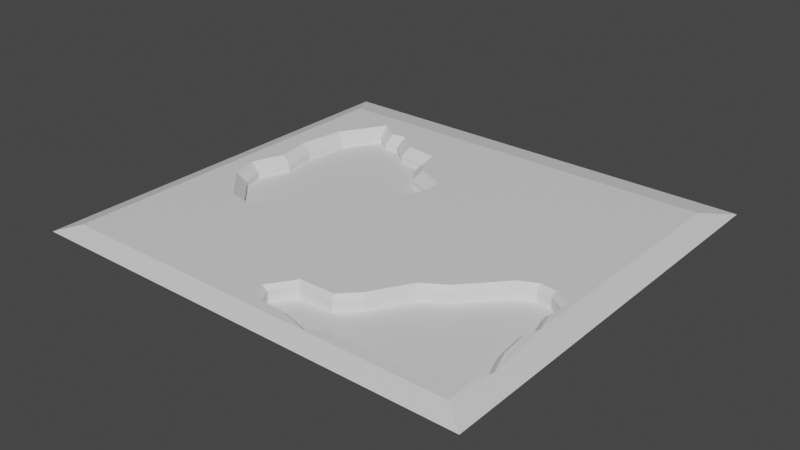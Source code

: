 # Source: PinkLandsElevation.blend  (saved by Blender 3.2.14; exported with 4.5.12 LTS)
import bpy
from mathutils import Matrix  # noqa: F401  (used for matrix-valued properties, if any)

bpy.ops.wm.read_factory_settings(use_empty=True)
scene = bpy.context.scene
scene.name = 'Scene'

# ---- materials (node trees are filled in below, after node groups)
mat_material = bpy.data.materials.new('Material')
mat_material.alpha_threshold = 0.0
mat_material.use_transparent_shadow = False
mat_material.line_color = (0.0, 0.0, 0.0, 1.0)

# ---- material node trees
mat_material.use_nodes = True; mat_material.node_tree.nodes.clear()
_N = mat_material.node_tree.nodes; _L = mat_material.node_tree.links
n0 = _N.new('ShaderNodeOutputMaterial'); n0.name = 'Material Output'; n0.location = (300, 300)
n1 = _N.new('ShaderNodeBsdfPrincipled'); n1.name = 'Principled BSDF'; n1.location = (10, 300)
n1.distribution = 'GGX'
n1.subsurface_method = 'RANDOM_WALK_SKIN'
n1.inputs[2].default_value = 0.4
n1.inputs[3].default_value = 1.45
n1.inputs[27].default_value = (0.0, 0.0, 0.0, 1.0)
n1.inputs[28].default_value = 1.0
_L.new(n1.outputs[0], n0.inputs[0])
n0.is_active_output = True

# ---- world
world_world = bpy.data.worlds.new('World'); scene.world = world_world
world_world.use_nodes = True; world_world.node_tree.nodes.clear()
_N = world_world.node_tree.nodes; _L = world_world.node_tree.links
n0 = _N.new('ShaderNodeOutputWorld'); n0.name = 'World Output'; n0.location = (300, 300)
n1 = _N.new('ShaderNodeBackground'); n1.name = 'Background'; n1.location = (10, 300)
n1.inputs[0].default_value = (0.05088, 0.05088, 0.05088, 1.0)
_L.new(n1.outputs[0], n0.inputs[0])
n0.is_active_output = True
world_world.color = (0.05088, 0.05088, 0.05088)
world_world.use_sun_shadow = False
world_world.sun_shadow_jitter_overblur = 0.0

# ---- meshes
me_cube = bpy.data.meshes.new('Cube')
me_cube.from_pydata([(375.1, 326.3, 28.07), (417.3, 379.1, 18.85), (375.1, -313.4, 28.07), (417.3, -347.1, 18.85), (-331.3, 326.3, 28.07), (-362.8, 379.1, 18.85), (-331.3, -313.3, 28.07), (-362.8, -347.1, 18.85), (-230.1, 269.3, 2.015), (-268.3, 206.4, 2.015), (-278.8, 131.6, 2.015), (-269.0, 70.91, 2.015), (-289.3, 15.9, 2.015), (-278.2, -22.48, 2.015), (-228.1, -75.55, 2.015), (-197.7, -81.05, 2.015), (-151.6, -69.34, 2.015), (-144.5, -48.4, 2.015), (-91.94, -53.99, 2.015), (-65.7, -22.42, 2.015), (-69.0, 1.999, 2.015), (-38.96, 69.04, 2.015), (-21.95, 108.4, 2.015), (-23.67, 144.3, 2.015), (-68.11, 163.5, 2.015), (-88.09, 190.8, 2.015), (-94.3, 220.4, 2.015), (-144.7, 226.6, 2.015), (-178.0, 254.0, 2.015), (-202.8, 250.8, 2.015), (21.29, -263.8, 1.984), (45.83, -227.8, 1.984), (108.9, -227.3, 1.984), (140.5, -195.0, 1.984), (179.6, -129.6, 1.984), (220.1, -103.3, 1.984), (255.4, -64.99, 1.984), (281.0, -36.44, 1.984), (308.0, -22.91, 1.984), (332.8, -25.17, 1.984), (360.6, -43.2, 1.984), (354.6, -77.01, 1.984), (365.1, -114.6, 1.984), (356.9, -139.4, 1.984), (361.4, -190.5, 1.984), (375.1, -231.0, 1.984), (365.1, -249.8, 1.984), (347.1, -272.3, 1.984), (281.7, -288.1, 1.984), (166.0, -288.1, 1.984), (136.0, -303.2, 1.984), (84.15, -289.6, 1.984), (32.31, -286.6, 1.984), (-230.1, 269.3, 12.01), (-235.1, 292.1, 28.07), (-283.7, 211.9, 28.07), (-268.3, 206.4, 12.01), (-295.0, 131.4, 28.07), (-278.8, 131.6, 12.01), (-285.5, 72.51, 28.07), (-269.0, 70.91, 12.01), (-306.1, 16.51, 28.07), (-289.3, 15.9, 12.01), (-292.5, -30.67, 28.07), (-278.2, -22.48, 12.01), (-236.1, -90.41, 28.07), (-228.1, -75.55, 12.01), (-197.1, -97.47, 28.07), (-197.7, -81.05, 12.01), (-139.2, -82.76, 28.07), (-151.6, -69.34, 12.01), (-133.4, -65.72, 28.07), (-144.5, -48.4, 12.01), (-85.09, -70.87, 28.07), (-91.94, -53.99, 12.01), (-48.84, -27.26, 28.07), (-65.7, -22.42, 12.01), (-52.47, -0.3895, 28.07), (-69.0, 1.999, 12.01), (-24.27, 62.55, 28.07), (-38.96, 69.04, 12.01), (-3.976, 118.3, 28.07), (-21.95, 108.4, 12.01), (-5.781, 154.1, 28.07), (-23.67, 144.3, 12.01), (-57.73, 176.5, 28.07), (-68.11, 163.5, 12.01), (-73.09, 197.5, 28.07), (-88.09, 190.8, 12.01), (-80.94, 234.9, 28.07), (-94.3, 220.4, 12.01), (-138.1, 242.0, 28.07), (-144.7, 226.6, 12.01), (-173.2, 270.9, 28.07), (-178.0, 254.0, 12.01), (-198.8, 267.5, 28.07), (-202.8, 250.8, 12.01), (375.1, -231.0, 20.52), (382.9, -231.7, 26.37), (12.6, -265.1, 28.07), (21.29, -263.8, 20.52), (45.83, -227.8, 20.52), (43.04, -220.3, 28.07), (108.9, -227.3, 20.52), (105.7, -219.7, 28.07), (140.5, -195.0, 20.52), (134.5, -190.3, 28.07), (179.6, -129.6, 20.52), (174.0, -124.2, 28.07), (220.1, -103.3, 20.52), (215.2, -97.49, 28.07), (255.4, -64.99, 20.52), (249.9, -59.91, 28.07), (281.0, -36.44, 20.52), (276.3, -30.33, 28.07), (308.0, -22.91, 20.52), (306.6, -15.2, 28.07), (332.8, -25.17, 20.52), (335.4, -17.82, 28.07), (360.6, -43.2, 20.52), (368.9, -39.59, 28.07), (354.6, -77.01, 20.52), (362.3, -76.63, 28.07), (365.1, -114.6, 20.52), (373.0, -114.8, 28.07), (356.9, -139.4, 20.52), (364.5, -140.3, 28.07), (361.4, -190.5, 20.52), (368.8, -188.9, 28.07), (365.1, -249.8, 20.52), (371.5, -254.0, 28.07), (347.1, -272.3, 20.52), (351.4, -279.1, 28.07), (281.7, -288.1, 20.52), (282.6, -295.7, 28.07), (166.0, -288.1, 20.52), (167.8, -295.7, 28.07), (136.0, -303.2, 20.52), (136.8, -311.2, 28.07), (84.15, -289.6, 20.52), (82.96, -297.1, 28.07), (32.31, -286.6, 20.52), (26.55, -293.8, 28.07)], [], [(96, 53, 8, 29), (3, 2, 6, 7), (7, 6, 4, 5), (79, 77, 75, 73, 71, 69, 67, 65, 63, 61, 4, 6, 99, 102, 104, 106, 108, 110, 112, 114, 116, 118, 120, 122, 124, 126, 128, 98, 0, 81), (5, 4, 0, 1), (74, 76, 19, 18), (64, 66, 14, 13), (22, 23, 24, 25, 26, 27, 28, 29, 8, 9, 10, 11, 12, 13, 14, 15, 16, 17, 18, 19, 20, 21), (60, 62, 12, 11), (90, 92, 27, 26), (76, 78, 20, 19), (62, 64, 13, 12), (92, 94, 28, 27), (78, 80, 21, 20), (97, 127, 44, 45), (94, 96, 29, 28), (80, 82, 22, 21), (66, 68, 15, 14), (82, 84, 23, 22), (68, 70, 16, 15), (56, 58, 10, 9), (84, 86, 24, 23), (70, 72, 17, 16), (0, 4, 61, 59, 57, 55, 54, 95, 93, 91, 89, 87, 85, 83, 81), (86, 88, 25, 24), (72, 74, 18, 17), (58, 60, 11, 10), (88, 90, 26, 25), (129, 97, 45, 46), (109, 107, 34, 35), (52, 51, 50, 49, 48, 47, 46, 45, 44, 43, 42, 41, 40, 39, 38, 37, 36, 35, 34, 33, 32, 31, 30), (137, 135, 49, 50), (125, 123, 42, 43), (111, 109, 35, 36), (139, 137, 50, 51), (127, 125, 43, 44), (113, 111, 36, 37), (141, 139, 51, 52), (131, 129, 46, 47), (115, 113, 37, 38), (101, 100, 30, 31), (117, 115, 38, 39), (103, 101, 31, 32), (100, 141, 52, 30), (1, 0, 98, 2, 3), (119, 117, 39, 40), (105, 103, 32, 33), (133, 131, 47, 48), (121, 119, 40, 41), (107, 105, 33, 34), (135, 133, 48, 49), (123, 121, 41, 42), (54, 55, 56, 53), (55, 57, 58, 56), (57, 59, 60, 58), (59, 61, 62, 60), (61, 63, 64, 62), (63, 65, 66, 64), (65, 67, 68, 66), (67, 69, 70, 68), (69, 71, 72, 70), (71, 73, 74, 72), (73, 75, 76, 74), (75, 77, 78, 76), (77, 79, 80, 78), (79, 81, 82, 80), (81, 83, 84, 82), (83, 85, 86, 84), (85, 87, 88, 86), (87, 89, 90, 88), (89, 91, 92, 90), (91, 93, 94, 92), (93, 95, 96, 94), (95, 54, 53, 96), (53, 56, 9, 8), (100, 101, 102, 99), (101, 103, 104, 102), (103, 105, 106, 104), (105, 107, 108, 106), (107, 109, 110, 108), (109, 111, 112, 110), (111, 113, 114, 112), (113, 115, 116, 114), (115, 117, 118, 116), (117, 119, 120, 118), (119, 121, 122, 120), (121, 123, 124, 122), (123, 125, 126, 124), (125, 127, 128, 126), (127, 97, 98, 128), (97, 129, 130, 98), (129, 131, 132, 130), (131, 133, 134, 132), (133, 135, 136, 134), (135, 137, 138, 136), (137, 139, 140, 138), (139, 141, 142, 140), (141, 100, 99, 142), (98, 130, 132, 134, 136, 138, 140, 142, 99, 6, 2)])
_uv = me_cube.uv_layers.new(name='UVMap')
_uv.uv.foreach_set('vector', [0.8295, 0.5295, 0.8392, 0.5223, 0.8392, 0.5223, 0.8295, 0.5295, 0.375, 0.75, 0.625, 0.75, 0.625, 1.0, 0.375, 1.0, 0.375, 0.0, 0.625, 0.0, 0.625, 0.25, 0.375, 0.25, 0.7664, 0.6032, 0.7765, 0.6279, 0.7753, 0.6386, 0.7883, 0.6558, 0.8051, 0.6534, 0.8074, 0.6603, 0.8278, 0.666, 0.8416, 0.6632, 0.8614, 0.6396, 0.8662, 0.6211, 0.875, 0.5, 0.875, 0.75, 0.7622, 0.7404, 0.7435, 0.7217, 0.7203, 0.7139, 0.7102, 0.702, 0.6962, 0.6761, 0.6816, 0.6657, 0.6693, 0.651, 0.66, 0.6394, 0.6493, 0.6335, 0.6391, 0.6345, 0.6272, 0.643, 0.6295, 0.6575, 0.6257, 0.6724, 0.6287, 0.6823, 0.6272, 0.7014, 0.6223, 0.7182, 0.625, 0.5, 0.7592, 0.5813, 0.375, 0.25, 0.625, 0.25, 0.625, 0.5, 0.375, 0.5, 0.7903, 0.6486, 0.781, 0.6363, 0.781, 0.6363, 0.7903, 0.6486, 0.8562, 0.6363, 0.8385, 0.6571, 0.8385, 0.6571, 0.8562, 0.6363, 0.7655, 0.5851, 0.7661, 0.5711, 0.7819, 0.5636, 0.7889, 0.553, 0.7911, 0.5414, 0.809, 0.539, 0.8208, 0.5282, 0.8295, 0.5295, 0.8392, 0.5223, 0.8527, 0.5469, 0.8564, 0.5761, 0.8529, 0.5998, 0.8601, 0.6213, 0.8562, 0.6363, 0.8385, 0.6571, 0.8277, 0.6592, 0.8114, 0.6546, 0.8089, 0.6464, 0.7903, 0.6486, 0.781, 0.6363, 0.7822, 0.6267, 0.7715, 0.6005, 0.8529, 0.5998, 0.8601, 0.6213, 0.8601, 0.6213, 0.8529, 0.5998, 0.7911, 0.5414, 0.809, 0.539, 0.809, 0.539, 0.7911, 0.5414, 0.781, 0.6363, 0.7822, 0.6267, 0.7822, 0.6267, 0.781, 0.6363, 0.8601, 0.6213, 0.8562, 0.6363, 0.8562, 0.6363, 0.8601, 0.6213, 0.809, 0.539, 0.8208, 0.5282, 0.8208, 0.5282, 0.809, 0.539, 0.7822, 0.6267, 0.7715, 0.6005, 0.7715, 0.6005, 0.7822, 0.6267, 0.625, 0.7178, 0.6298, 0.702, 0.6298, 0.702, 0.625, 0.7178, 0.8208, 0.5282, 0.8295, 0.5295, 0.8295, 0.5295, 0.8208, 0.5282, 0.7715, 0.6005, 0.7655, 0.5851, 0.7655, 0.5851, 0.7715, 0.6005, 0.8385, 0.6571, 0.8277, 0.6592, 0.8277, 0.6592, 0.8385, 0.6571, 0.7655, 0.5851, 0.7661, 0.5711, 0.7661, 0.5711, 0.7655, 0.5851, 0.8277, 0.6592, 0.8114, 0.6546, 0.8114, 0.6546, 0.8277, 0.6592, 0.8527, 0.5469, 0.8564, 0.5761, 0.8564, 0.5761, 0.8527, 0.5469, 0.7661, 0.5711, 0.7819, 0.5636, 0.7819, 0.5636, 0.7661, 0.5711, 0.8114, 0.6546, 0.8089, 0.6464, 0.8089, 0.6464, 0.8114, 0.6546, 0.625, 0.5, 0.875, 0.5, 0.8661, 0.6211, 0.8588, 0.5992, 0.8622, 0.5762, 0.8582, 0.5447, 0.841, 0.5134, 0.8281, 0.523, 0.8191, 0.5217, 0.8066, 0.5329, 0.7864, 0.5357, 0.7836, 0.5503, 0.7782, 0.5585, 0.7598, 0.5673, 0.7592, 0.5813, 0.7819, 0.5636, 0.7889, 0.553, 0.7889, 0.553, 0.7819, 0.5636, 0.8089, 0.6464, 0.7903, 0.6486, 0.7903, 0.6486, 0.8089, 0.6464, 0.8564, 0.5761, 0.8529, 0.5998, 0.8529, 0.5998, 0.8564, 0.5761, 0.7889, 0.553, 0.7911, 0.5414, 0.7911, 0.5414, 0.7889, 0.553, 0.6285, 0.7252, 0.625, 0.7178, 0.625, 0.7178, 0.6285, 0.7252, 0.6798, 0.6679, 0.6942, 0.6782, 0.6942, 0.6782, 0.6798, 0.6679, 0.7463, 0.7396, 0.728, 0.7407, 0.7096, 0.746, 0.699, 0.7401, 0.658, 0.7401, 0.6349, 0.734, 0.6285, 0.7252, 0.625, 0.7178, 0.6298, 0.702, 0.6314, 0.682, 0.6285, 0.6723, 0.6322, 0.6576, 0.6301, 0.6444, 0.6399, 0.6374, 0.6487, 0.6365, 0.6583, 0.6418, 0.6673, 0.6529, 0.6798, 0.6679, 0.6942, 0.6782, 0.708, 0.7037, 0.7192, 0.7164, 0.7415, 0.726, 0.7593, 0.7401, 0.7096, 0.746, 0.699, 0.7401, 0.699, 0.7401, 0.7096, 0.746, 0.6314, 0.682, 0.6285, 0.6723, 0.6285, 0.6723, 0.6314, 0.682, 0.6673, 0.6529, 0.6798, 0.6679, 0.6798, 0.6679, 0.6673, 0.6529, 0.728, 0.7407, 0.7096, 0.746, 0.7096, 0.746, 0.728, 0.7407, 0.6298, 0.702, 0.6314, 0.682, 0.6314, 0.682, 0.6298, 0.702, 0.6583, 0.6418, 0.6673, 0.6529, 0.6673, 0.6529, 0.6583, 0.6418, 0.7463, 0.7396, 0.728, 0.7407, 0.728, 0.7407, 0.7463, 0.7396, 0.6349, 0.734, 0.6285, 0.7252, 0.6285, 0.7252, 0.6349, 0.734, 0.6487, 0.6365, 0.6583, 0.6418, 0.6583, 0.6418, 0.6487, 0.6365, 0.7415, 0.726, 0.7593, 0.7401, 0.7593, 0.7401, 0.7415, 0.726, 0.6399, 0.6374, 0.6487, 0.6365, 0.6487, 0.6365, 0.6399, 0.6374, 0.7192, 0.7164, 0.7415, 0.726, 0.7415, 0.726, 0.7192, 0.7164, 0.7593, 0.7401, 0.7463, 0.7396, 0.7463, 0.7396, 0.7593, 0.7401, 0.375, 0.5, 0.625, 0.5, 0.5788, 0.7166, 0.625, 0.75, 0.375, 0.75, 0.6301, 0.6444, 0.6399, 0.6374, 0.6399, 0.6374, 0.6301, 0.6444, 0.708, 0.7037, 0.7192, 0.7164, 0.7192, 0.7164, 0.708, 0.7037, 0.658, 0.7401, 0.6349, 0.734, 0.6349, 0.734, 0.658, 0.7401, 0.6322, 0.6576, 0.6301, 0.6444, 0.6301, 0.6444, 0.6322, 0.6576, 0.6942, 0.6782, 0.708, 0.7037, 0.708, 0.7037, 0.6942, 0.6782, 0.699, 0.7401, 0.658, 0.7401, 0.658, 0.7401, 0.699, 0.7401, 0.6285, 0.6723, 0.6322, 0.6576, 0.6322, 0.6576, 0.6285, 0.6723, 0.841, 0.5134, 0.8582, 0.5447, 0.8527, 0.5469, 0.8392, 0.5223, 0.8582, 0.5447, 0.8622, 0.5762, 0.8564, 0.5761, 0.8527, 0.5469, 0.8622, 0.5762, 0.8588, 0.5992, 0.8529, 0.5998, 0.8564, 0.5761, 0.8588, 0.5992, 0.8661, 0.6211, 0.8601, 0.6213, 0.8529, 0.5998, 0.8662, 0.6211, 0.8614, 0.6396, 0.8562, 0.6363, 0.8601, 0.6213, 0.8614, 0.6396, 0.8416, 0.6632, 0.8385, 0.6571, 0.8562, 0.6363, 0.8416, 0.6632, 0.8278, 0.666, 0.8277, 0.6592, 0.8385, 0.6571, 0.8278, 0.666, 0.8074, 0.6603, 0.8114, 0.6546, 0.8277, 0.6592, 0.8074, 0.6603, 0.8051, 0.6534, 0.8089, 0.6464, 0.8114, 0.6546, 0.8051, 0.6534, 0.7883, 0.6558, 0.7903, 0.6486, 0.8089, 0.6464, 0.7883, 0.6558, 0.7753, 0.6386, 0.781, 0.6363, 0.7903, 0.6486, 0.7753, 0.6386, 0.7765, 0.6279, 0.7822, 0.6267, 0.781, 0.6363, 0.7765, 0.6279, 0.7664, 0.6032, 0.7715, 0.6005, 0.7822, 0.6267, 0.7664, 0.6032, 0.7592, 0.5813, 0.7655, 0.5851, 0.7715, 0.6005, 0.7592, 0.5813, 0.7598, 0.5673, 0.7661, 0.5711, 0.7655, 0.5851, 0.7598, 0.5673, 0.7782, 0.5585, 0.7819, 0.5636, 0.7661, 0.5711, 0.7782, 0.5585, 0.7836, 0.5503, 0.7889, 0.553, 0.7819, 0.5636, 0.7836, 0.5503, 0.7864, 0.5357, 0.7911, 0.5414, 0.7889, 0.553, 0.7864, 0.5357, 0.8066, 0.5329, 0.809, 0.539, 0.7911, 0.5414, 0.8066, 0.5329, 0.8191, 0.5217, 0.8208, 0.5282, 0.809, 0.539, 0.8191, 0.5217, 0.8281, 0.523, 0.8295, 0.5295, 0.8208, 0.5282, 0.8281, 0.523, 0.841, 0.5134, 0.8392, 0.5223, 0.8295, 0.5295, 0.8392, 0.5223, 0.8527, 0.5469, 0.8527, 0.5469, 0.8392, 0.5223, 0.7593, 0.7401, 0.7415, 0.726, 0.7435, 0.7217, 0.7622, 0.7404, 0.7415, 0.726, 0.7192, 0.7164, 0.7203, 0.7139, 0.7435, 0.7217, 0.7192, 0.7164, 0.708, 0.7037, 0.7102, 0.702, 0.7203, 0.7139, 0.708, 0.7037, 0.6942, 0.6782, 0.6962, 0.6761, 0.7102, 0.702, 0.6942, 0.6782, 0.6798, 0.6679, 0.6816, 0.6657, 0.6962, 0.6761, 0.6798, 0.6679, 0.6673, 0.6529, 0.6693, 0.651, 0.6816, 0.6657, 0.6673, 0.6529, 0.6583, 0.6418, 0.66, 0.6394, 0.6693, 0.651, 0.6583, 0.6418, 0.6487, 0.6365, 0.6493, 0.6335, 0.66, 0.6394, 0.6487, 0.6365, 0.6399, 0.6374, 0.6391, 0.6345, 0.6493, 0.6335, 0.6399, 0.6374, 0.6301, 0.6444, 0.6272, 0.643, 0.6391, 0.6345, 0.6301, 0.6444, 0.6322, 0.6576, 0.6295, 0.6575, 0.6272, 0.643, 0.6322, 0.6576, 0.6285, 0.6723, 0.6257, 0.6724, 0.6295, 0.6575, 0.6285, 0.6723, 0.6314, 0.682, 0.6287, 0.6823, 0.6257, 0.6724, 0.6314, 0.682, 0.6298, 0.702, 0.6272, 0.7014, 0.6287, 0.6823, 0.6298, 0.702, 0.625, 0.7178, 0.6223, 0.7182, 0.6272, 0.7014, 0.625, 0.7178, 0.6285, 0.7252, 0.6263, 0.7268, 0.6222, 0.7181, 0.6285, 0.7252, 0.6349, 0.734, 0.6334, 0.7366, 0.6263, 0.7268, 0.6349, 0.734, 0.658, 0.7401, 0.6577, 0.7431, 0.6334, 0.7366, 0.658, 0.7401, 0.699, 0.7401, 0.6984, 0.7431, 0.6577, 0.7431, 0.699, 0.7401, 0.7096, 0.746, 0.7093, 0.7492, 0.6984, 0.7431, 0.7096, 0.746, 0.728, 0.7407, 0.7284, 0.7437, 0.7093, 0.7492, 0.728, 0.7407, 0.7463, 0.7396, 0.7499, 0.744, 0.7284, 0.7437, 0.7463, 0.7396, 0.7593, 0.7401, 0.7622, 0.7404, 0.7499, 0.744, 0.6222, 0.7181, 0.6263, 0.7268, 0.6334, 0.7366, 0.6577, 0.7431, 0.6984, 0.7431, 0.7093, 0.7492, 0.7284, 0.7437, 0.7499, 0.744, 0.7622, 0.7404, 0.875, 0.75, 0.625, 0.75])
me_cube.materials.append(mat_material)
me_cube.use_mirror_vertex_groups = False
me_cube.update()

# ---- objects
ob_cube = bpy.data.objects.new('Cube', me_cube)

# ---- transforms, parenting, visibility, modifiers, constraints
ob_cube.location = (0.0, 0.0, 0.0)
ob_cube.lock_rotations_4d = False
ob_cube.empty_display_type = 'ARROWS'
ob_cube.lineart.crease_threshold = 0.0

# ---- collection membership
scene.collection.objects.link(ob_cube)

# ---- scene / render settings (as saved in the file)
scene.frame_start = 1; scene.frame_end = 250; scene.frame_set(19)
scene.render.engine = 'BLENDER_EEVEE_NEXT'
scene.cycles.sampling_pattern = 'TABULATED_SOBOL'
scene.cycles.use_light_tree = False
scene.view_settings.view_transform = 'Filmic'
bpy.context.view_layer.update()

# ---- added for rendering (the .blend has no active camera and no usable light): camera, sun
cam_auto = bpy.data.cameras.new('AutoCamera')
cam_auto.lens = 50.0
cam_auto.sensor_width = 36.0
cam_auto.clip_end = 17311.2
ob_auto_camera = bpy.data.objects.new('AutoCamera', cam_auto)
scene.collection.objects.link(ob_auto_camera)
ob_auto_camera.location = (1013.69, -1167.67, 804.145)
ob_auto_camera.rotation_euler = (1.09748, -7.21219e-08, 0.694738)
scene.camera = ob_auto_camera
light_auto_sun = bpy.data.lights.new('AutoSun', 'SUN')
light_auto_sun.energy = 3.0
light_auto_sun.angle = 0.0523599
ob_auto_sun = bpy.data.objects.new('AutoSun', light_auto_sun)
scene.collection.objects.link(ob_auto_sun)
ob_auto_sun.rotation_euler = (0.872665, 0.174533, 0.523599)
bpy.context.view_layer.update()
